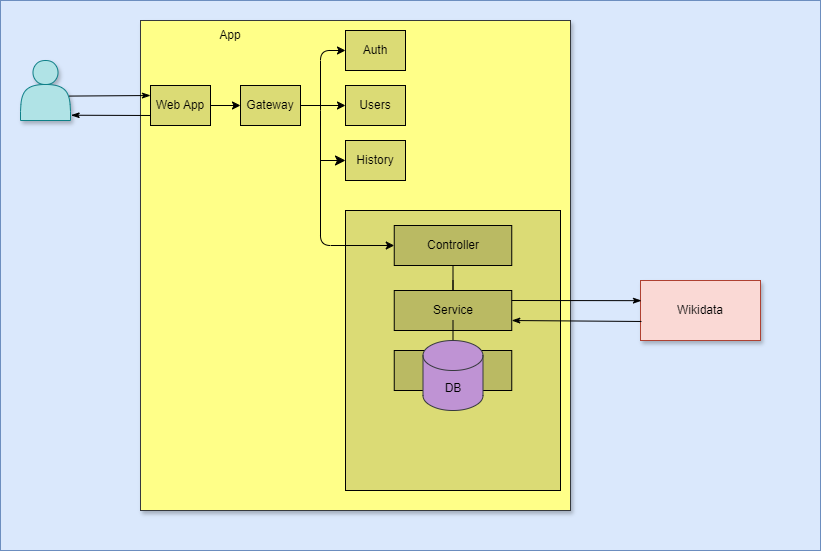

The diagram above was exported from draw.io. Its source (the exported page's mxGraphModel, read from the mxfile embedded in the PNG):
<mxGraphModel dx="2493" dy="816" grid="1" gridSize="10" guides="1" tooltips="1" connect="1" arrows="1" fold="1" page="1" pageScale="1" pageWidth="1100" pageHeight="850" math="0" shadow="0">
  <root>
    <mxCell id="0" />
    <mxCell id="1" parent="0" />
    <mxCell id="43" value="" style="rounded=0;whiteSpace=wrap;html=1;fillColor=#dae8fc;strokeColor=#6c8ebf;" parent="1" vertex="1">
      <mxGeometry x="-1100" y="10" width="820" height="550" as="geometry" />
    </mxCell>
    <mxCell id="45" value="" style="shape=actor;whiteSpace=wrap;html=1;fillColor=#b0e3e6;strokeColor=#0e8088;shadow=1;" parent="1" vertex="1">
      <mxGeometry x="-1080" y="70" width="50" height="60" as="geometry" />
    </mxCell>
    <mxCell id="47" value="" style="whiteSpace=wrap;html=1;fillColor=#ffff88;strokeColor=#36393d;shadow=1;" parent="1" vertex="1">
      <mxGeometry x="-960" y="30" width="430" height="490" as="geometry" />
    </mxCell>
    <mxCell id="49" value="Wikidata" style="whiteSpace=wrap;html=1;fillColor=#fad9d5;strokeColor=#ae4132;shadow=1;" parent="1" vertex="1">
      <mxGeometry x="-460" y="290" width="120" height="60" as="geometry" />
    </mxCell>
    <mxCell id="51" style="edgeStyle=none;html=1;exitX=1;exitY=0.5;exitDx=0;exitDy=0;" parent="1" source="52" target="54" edge="1">
      <mxGeometry relative="1" as="geometry" />
    </mxCell>
    <mxCell id="52" value="Gateway" style="rounded=0;whiteSpace=wrap;html=1;fillColor=#DBDB75;" parent="1" vertex="1">
      <mxGeometry x="-860" y="95" width="60" height="40" as="geometry" />
    </mxCell>
    <mxCell id="53" value="Auth" style="rounded=0;whiteSpace=wrap;html=1;fillColor=#DBDB75;" parent="1" vertex="1">
      <mxGeometry x="-755" y="40" width="60" height="40" as="geometry" />
    </mxCell>
    <mxCell id="54" value="Users" style="rounded=0;whiteSpace=wrap;html=1;fillColor=#DBDB75;" parent="1" vertex="1">
      <mxGeometry x="-755" y="95" width="60" height="40" as="geometry" />
    </mxCell>
    <mxCell id="55" value="" style="rounded=0;whiteSpace=wrap;html=1;fillColor=#DBDB75;" parent="1" vertex="1">
      <mxGeometry x="-755" y="220" width="215" height="280" as="geometry" />
    </mxCell>
    <mxCell id="56" style="edgeStyle=none;html=1;exitX=1;exitY=0.5;exitDx=0;exitDy=0;" parent="1" source="57" target="52" edge="1">
      <mxGeometry relative="1" as="geometry" />
    </mxCell>
    <mxCell id="74" style="edgeStyle=none;html=1;exitX=0;exitY=0.75;exitDx=0;exitDy=0;entryX=1.013;entryY=0.912;entryDx=0;entryDy=0;entryPerimeter=0;startArrow=none;startFill=0;endArrow=classicThin;endFill=1;" parent="1" source="57" target="45" edge="1">
      <mxGeometry relative="1" as="geometry" />
    </mxCell>
    <mxCell id="76" style="edgeStyle=none;html=1;exitX=0;exitY=0.25;exitDx=0;exitDy=0;entryX=0.973;entryY=0.593;entryDx=0;entryDy=0;entryPerimeter=0;startArrow=classicThin;startFill=1;endArrow=none;endFill=0;" parent="1" source="57" target="45" edge="1">
      <mxGeometry relative="1" as="geometry" />
    </mxCell>
    <mxCell id="57" value="Web App" style="rounded=0;whiteSpace=wrap;html=1;fillColor=#DBDB75;" parent="1" vertex="1">
      <mxGeometry x="-950" y="95" width="60" height="40" as="geometry" />
    </mxCell>
    <mxCell id="58" value="" style="endArrow=classic;html=1;entryX=0;entryY=0.5;entryDx=0;entryDy=0;" parent="1" target="53" edge="1">
      <mxGeometry width="50" height="50" relative="1" as="geometry">
        <mxPoint x="-780" y="120" as="sourcePoint" />
        <mxPoint x="-830" y="130" as="targetPoint" />
        <Array as="points">
          <mxPoint x="-780" y="60" />
        </Array>
      </mxGeometry>
    </mxCell>
    <mxCell id="59" value="" style="endArrow=classic;html=1;entryX=0;entryY=0.5;entryDx=0;entryDy=0;" parent="1" target="61" edge="1">
      <mxGeometry width="50" height="50" relative="1" as="geometry">
        <mxPoint x="-780" y="120" as="sourcePoint" />
        <mxPoint x="-780" y="100" as="targetPoint" />
        <Array as="points">
          <mxPoint x="-780" y="255" />
        </Array>
      </mxGeometry>
    </mxCell>
    <mxCell id="60" value="App" style="text;html=1;strokeColor=none;fillColor=none;align=center;verticalAlign=middle;whiteSpace=wrap;rounded=0;" parent="1" vertex="1">
      <mxGeometry x="-900" y="30" width="60" height="30" as="geometry" />
    </mxCell>
    <mxCell id="65" style="edgeStyle=none;html=1;exitX=0.5;exitY=1;exitDx=0;exitDy=0;entryX=0.5;entryY=0;entryDx=0;entryDy=0;endArrow=none;endFill=0;" parent="1" source="61" target="62" edge="1">
      <mxGeometry relative="1" as="geometry" />
    </mxCell>
    <mxCell id="61" value="Controller&lt;span style=&quot;color: rgba(0, 0, 0, 0); font-family: monospace; font-size: 0px; text-align: start;&quot;&gt;%3CmxGraphModel%3E%3Croot%3E%3CmxCell%20id%3D%220%22%2F%3E%3CmxCell%20id%3D%221%22%20parent%3D%220%22%2F%3E%3CmxCell%20id%3D%222%22%20value%3D%22Web%20App%22%20style%3D%22rounded%3D0%3BwhiteSpace%3Dwrap%3Bhtml%3D1%3BfillColor%3D%23DBDB75%3B%22%20vertex%3D%221%22%20parent%3D%221%22%3E%3CmxGeometry%20x%3D%22-950%22%20y%3D%2295%22%20width%3D%2260%22%20height%3D%2240%22%20as%3D%22geometry%22%2F%3E%3C%2FmxCell%3E%3C%2Froot%3E%3C%2FmxGraphModel%3&lt;/span&gt;" style="rounded=0;whiteSpace=wrap;html=1;fillColor=#BABA63;" parent="1" vertex="1">
      <mxGeometry x="-706.25" y="235" width="117.5" height="40" as="geometry" />
    </mxCell>
    <mxCell id="66" style="edgeStyle=none;html=1;exitX=0.5;exitY=1;exitDx=0;exitDy=0;endArrow=none;endFill=0;" parent="1" source="62" edge="1">
      <mxGeometry relative="1" as="geometry">
        <mxPoint x="-647.5" y="290" as="targetPoint" />
      </mxGeometry>
    </mxCell>
    <mxCell id="62" value="Service" style="rounded=0;whiteSpace=wrap;html=1;fillColor=#BABA63;" parent="1" vertex="1">
      <mxGeometry x="-706.25" y="300" width="117.5" height="40" as="geometry" />
    </mxCell>
    <mxCell id="67" style="edgeStyle=none;html=1;exitX=0.5;exitY=1;exitDx=0;exitDy=0;endArrow=none;endFill=0;" parent="1" target="64" edge="1">
      <mxGeometry relative="1" as="geometry">
        <mxPoint x="-647.5" y="330" as="sourcePoint" />
      </mxGeometry>
    </mxCell>
    <mxCell id="77" style="edgeStyle=none;html=1;exitX=1;exitY=0.25;exitDx=0;exitDy=0;entryX=0.008;entryY=0.336;entryDx=0;entryDy=0;startArrow=none;startFill=0;endArrow=classicThin;endFill=1;entryPerimeter=0;" parent="1" source="62" target="49" edge="1">
      <mxGeometry relative="1" as="geometry">
        <mxPoint x="-588.75" y="300" as="sourcePoint" />
      </mxGeometry>
    </mxCell>
    <mxCell id="78" style="edgeStyle=none;html=1;exitX=1;exitY=0.75;exitDx=0;exitDy=0;entryX=0.008;entryY=0.683;entryDx=0;entryDy=0;startArrow=classicThin;startFill=1;endArrow=none;endFill=0;entryPerimeter=0;" parent="1" source="62" target="49" edge="1">
      <mxGeometry relative="1" as="geometry">
        <mxPoint x="-588.75" y="320" as="sourcePoint" />
      </mxGeometry>
    </mxCell>
    <mxCell id="71" style="edgeStyle=none;html=1;exitX=0.5;exitY=1;exitDx=0;exitDy=0;entryX=0.5;entryY=0;entryDx=0;entryDy=0;entryPerimeter=0;endArrow=none;endFill=0;" parent="1" source="64" target="70" edge="1">
      <mxGeometry relative="1" as="geometry" />
    </mxCell>
    <mxCell id="64" value="Model" style="rounded=0;whiteSpace=wrap;html=1;fillColor=#BABA63;" parent="1" vertex="1">
      <mxGeometry x="-706.25" y="360" width="117.5" height="40" as="geometry" />
    </mxCell>
    <mxCell id="70" value="DB" style="shape=cylinder3;whiteSpace=wrap;html=1;boundedLbl=1;backgroundOutline=1;size=15;fillColor=#BF93D4;strokeColor=#36393d;" parent="1" vertex="1">
      <mxGeometry x="-677.5" y="350" width="60" height="70" as="geometry" />
    </mxCell>
    <mxCell id="b2NfTbhtxb7mkvkjV9bw-79" value="History" style="rounded=0;whiteSpace=wrap;html=1;fillColor=#DBDB75;" vertex="1" parent="1">
      <mxGeometry x="-755" y="150" width="60" height="40" as="geometry" />
    </mxCell>
    <mxCell id="b2NfTbhtxb7mkvkjV9bw-80" value="" style="endArrow=classic;html=1;rounded=0;fontSize=12;startSize=8;endSize=8;curved=1;entryX=0;entryY=0.5;entryDx=0;entryDy=0;" edge="1" parent="1" target="b2NfTbhtxb7mkvkjV9bw-79">
      <mxGeometry width="50" height="50" relative="1" as="geometry">
        <mxPoint x="-780" y="170" as="sourcePoint" />
        <mxPoint x="-370" y="290" as="targetPoint" />
      </mxGeometry>
    </mxCell>
    <mxCell id="2" value="Diagram" parent="0" />
  </root>
</mxGraphModel>